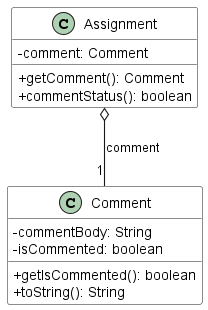

The diagram above was rendered by PlantUML. Its source (embedded in the PNG):
@startuml
skinparam arrowThickness 1.1
skinparam classBackgroundColor LOGIC_COLOR
skinparam classAttributeIconSize 0

class Assignment {
-comment: Comment
+getComment(): Comment
+commentStatus(): boolean
}

class Comment {
-commentBody: String
-isCommented: boolean
+getIsCommented(): boolean
+toString(): String
}

Assignment o-- "1" Comment: comment
@enduml